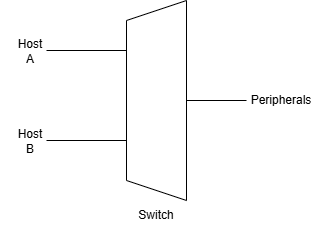

The diagram above was exported from draw.io. Its source (the exported page's mxGraphModel, read from the mxfile embedded in the PNG):
<mxGraphModel dx="1414" dy="743" grid="1" gridSize="10" guides="1" tooltips="1" connect="1" arrows="1" fold="1" page="1" pageScale="1" pageWidth="850" pageHeight="1100" math="0" shadow="0">
  <root>
    <mxCell id="0" />
    <mxCell id="1" parent="0" />
    <mxCell id="2" edge="1" parent="1" source="3" style="edgeStyle=orthogonalEdgeStyle;rounded=0;orthogonalLoop=1;jettySize=auto;html=1;exitX=0.5;exitY=1;exitDx=0;exitDy=0;endArrow=none;endFill=0;entryX=0;entryY=0.5;entryDx=0;entryDy=0;" target="9">
      <mxGeometry relative="1" as="geometry">
        <mxPoint x="320" y="280.1428571428571" as="targetPoint" />
      </mxGeometry>
    </mxCell>
    <mxCell id="3" parent="1" style="shape=trapezoid;perimeter=trapezoidPerimeter;whiteSpace=wrap;html=1;fixedSize=1;direction=north;" value="" vertex="1">
      <mxGeometry height="200" width="60" x="200" y="180" as="geometry" />
    </mxCell>
    <mxCell id="4" edge="1" parent="1" style="endArrow=none;startArrow=none;html=1;rounded=0;entryX=0.75;entryY=0;entryDx=0;entryDy=0;endFill=0;startFill=0;" target="3" value="">
      <mxGeometry height="50" relative="1" width="50" as="geometry">
        <mxPoint x="120" y="230" as="sourcePoint" />
        <mxPoint x="80" y="210" as="targetPoint" />
      </mxGeometry>
    </mxCell>
    <mxCell id="5" parent="1" style="text;html=1;whiteSpace=wrap;strokeColor=none;fillColor=none;align=center;verticalAlign=middle;rounded=0;" value="Host&lt;div&gt;A&lt;/div&gt;" vertex="1">
      <mxGeometry height="30" width="60" x="74" y="216" as="geometry" />
    </mxCell>
    <mxCell id="6" edge="1" parent="1" style="endArrow=none;startArrow=none;html=1;rounded=0;entryX=0.75;entryY=0;entryDx=0;entryDy=0;startFill=0;endFill=0;" value="">
      <mxGeometry height="50" relative="1" width="50" as="geometry">
        <mxPoint x="120" y="320" as="sourcePoint" />
        <mxPoint x="200" y="320" as="targetPoint" />
      </mxGeometry>
    </mxCell>
    <mxCell id="7" parent="1" style="text;html=1;whiteSpace=wrap;strokeColor=none;fillColor=none;align=center;verticalAlign=middle;rounded=0;" value="Host&lt;div&gt;B&lt;/div&gt;" vertex="1">
      <mxGeometry height="30" width="60" x="74" y="306" as="geometry" />
    </mxCell>
    <mxCell id="8" parent="1" style="text;html=1;whiteSpace=wrap;strokeColor=none;fillColor=none;align=center;verticalAlign=middle;rounded=0;" value="&lt;div&gt;&lt;span style=&quot;background-color: transparent; color: light-dark(rgb(0, 0, 0), rgb(255, 255, 255));&quot;&gt;Switch&lt;/span&gt;&lt;/div&gt;" vertex="1">
      <mxGeometry height="30" width="60" x="200" y="380" as="geometry" />
    </mxCell>
    <mxCell id="9" parent="1" style="text;html=1;whiteSpace=wrap;strokeColor=none;fillColor=none;align=center;verticalAlign=middle;rounded=0;" value="Peripherals" vertex="1">
      <mxGeometry height="30" width="70" x="320" y="265" as="geometry" />
    </mxCell>
  </root>
</mxGraphModel>